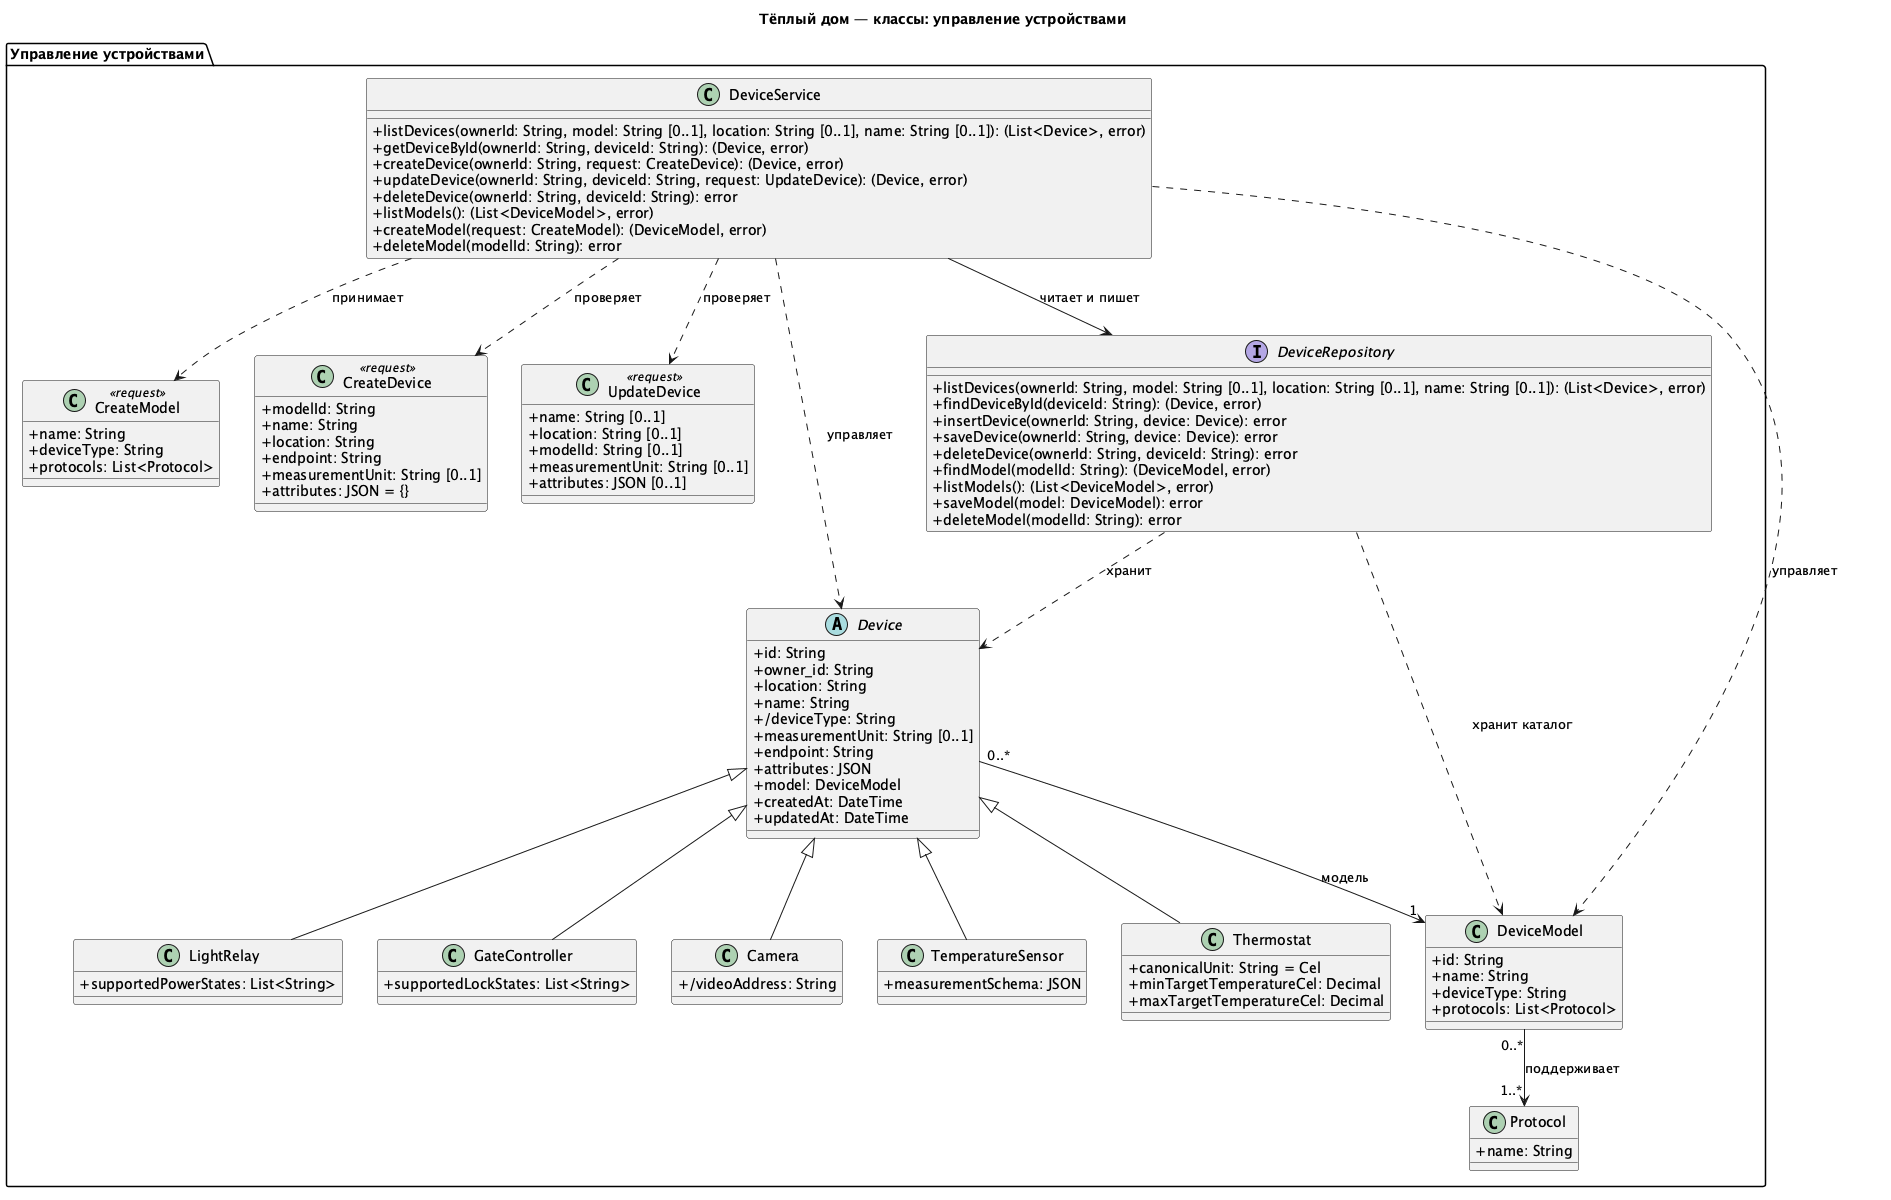

The diagram above was rendered by PlantUML. Its source (embedded in the PNG):
@startuml Warmhouse_Devices_Classes
title Тёплый дом — классы: управление устройствами

top to bottom direction
skinparam classAttributeIconSize 0

package "Управление устройствами" {
    class DeviceService {
        +listDevices(ownerId: String, model: String [0..1], location: String [0..1], name: String [0..1]): (List<Device>, error)
        +getDeviceById(ownerId: String, deviceId: String): (Device, error)
        +createDevice(ownerId: String, request: CreateDevice): (Device, error)
        +updateDevice(ownerId: String, deviceId: String, request: UpdateDevice): (Device, error)
        +deleteDevice(ownerId: String, deviceId: String): error
        +listModels(): (List<DeviceModel>, error)
        +createModel(request: CreateModel): (DeviceModel, error)
        +deleteModel(modelId: String): error
    }
    class CreateModel <<request>> {
        +name: String
        +deviceType: String
        +protocols: List<Protocol>
    }
    class CreateDevice <<request>> {
        +modelId: String
        +name: String
        +location: String
        +endpoint: String
        +measurementUnit: String [0..1]
        +attributes: JSON = {}
    }
    class UpdateDevice <<request>> {
        +name: String [0..1]
        +location: String [0..1]
        +modelId: String [0..1]
        +measurementUnit: String [0..1]
        +attributes: JSON [0..1]
    }
    interface DeviceRepository {
        +listDevices(ownerId: String, model: String [0..1], location: String [0..1], name: String [0..1]): (List<Device>, error)
        +findDeviceById(deviceId: String): (Device, error)
        +insertDevice(ownerId: String, device: Device): error
        +saveDevice(ownerId: String, device: Device): error
        +deleteDevice(ownerId: String, deviceId: String): error
        +findModel(modelId: String): (DeviceModel, error)
        +listModels(): (List<DeviceModel>, error)
        +saveModel(model: DeviceModel): error
        +deleteModel(modelId: String): error
    }
    abstract class Device {
        +id: String
        +owner_id: String
        +location: String
        +name: String
        +/deviceType: String
        +measurementUnit: String [0..1]
        +endpoint: String
        +attributes: JSON
        +model: DeviceModel
        +createdAt: DateTime
        +updatedAt: DateTime
    }
    class TemperatureSensor {
        +measurementSchema: JSON
    }
    class Thermostat {
        +canonicalUnit: String = Cel
        +minTargetTemperatureCel: Decimal
        +maxTargetTemperatureCel: Decimal
    }
    class LightRelay {
        +supportedPowerStates: List<String>
    }
    class GateController {
        +supportedLockStates: List<String>
    }
    class Camera {
        +/videoAddress: String
    }
    class DeviceModel {
        +id: String
        +name: String
        +deviceType: String
        +protocols: List<Protocol>
    }

    class Protocol {
        +name: String
    }

    DeviceService --> DeviceRepository : читает и пишет
    DeviceService ..> CreateModel : принимает
    DeviceService ..> CreateDevice : проверяет
    DeviceService ..> UpdateDevice : проверяет
    DeviceService ..> Device : управляет
    DeviceService ..> DeviceModel : управляет
    DeviceRepository ..> Device : хранит
    DeviceRepository ..> DeviceModel : хранит каталог
    Device <|-- TemperatureSensor
    Device <|-- Thermostat
    Device <|-- LightRelay
    Device <|-- GateController
    Device <|-- Camera
    Device "0..*" --> "1" DeviceModel : модель
    DeviceModel "0..*" --> "1..*" Protocol : поддерживает

}

@enduml